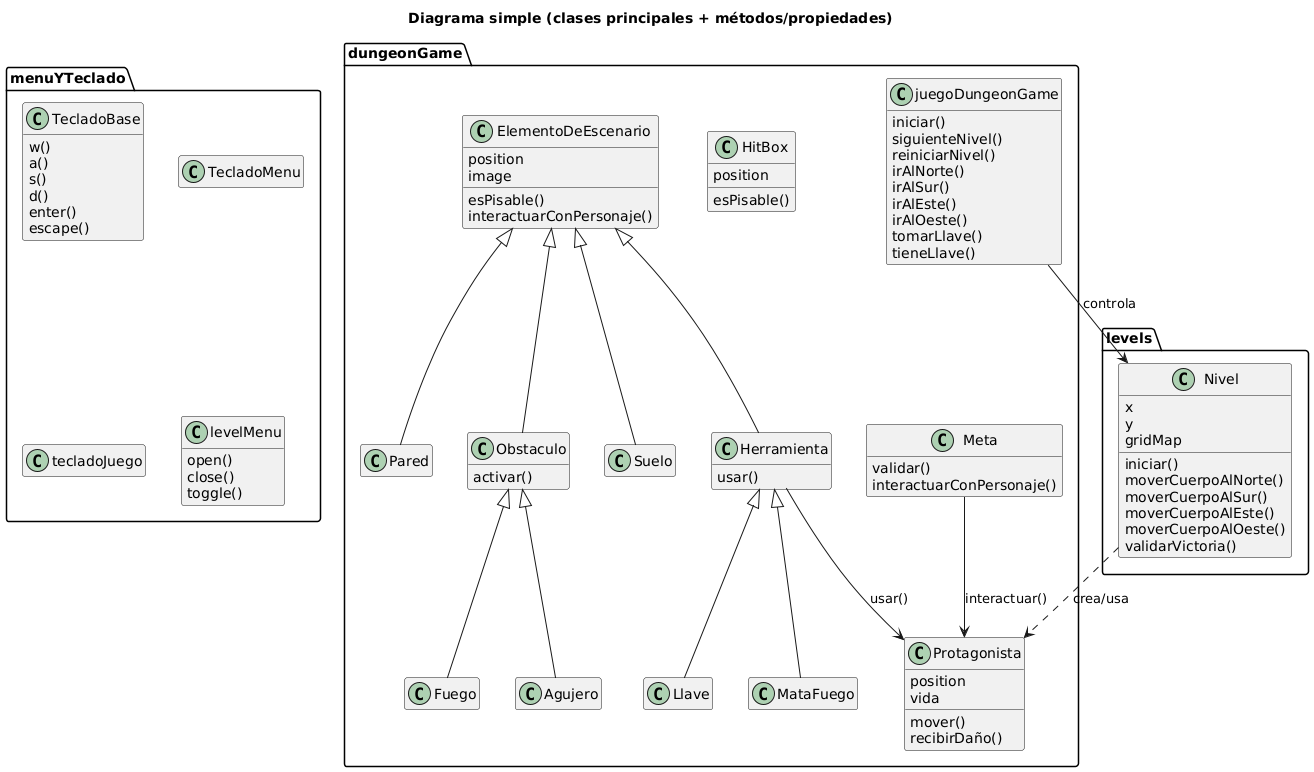

The diagram above was rendered by PlantUML. Its source (embedded in the PNG):
@startuml
title Diagrama simple (clases principales + métodos/propiedades)
skinparam classAttributeIconSize 0
hide empty members

package "dungeonGame" {
  class juegoDungeonGame {
    iniciar()
    siguienteNivel()
    reiniciarNivel()
    irAlNorte()
    irAlSur()
    irAlEste()
    irAlOeste()
    tomarLlave()
    tieneLlave()
  }

  class Protagonista {
    position
    vida
    mover()
    recibirDaño()
  }

  class HitBox {
    position
    esPisable()
  }

  class ElementoDeEscenario {
    position
    image
    esPisable()
    interactuarConPersonaje()
  }

  class Suelo
  class Pared

  class Obstaculo {
    activar()
  }

  class Agujero
  class Fuego

  class Herramienta {
    usar()
  }

  class Llave
  class MataFuego

  class Meta {
    validar()
    interactuarConPersonaje()
  }
}

package "levels" {
  class Nivel {
    x
    y
    gridMap
    iniciar()
    moverCuerpoAlNorte()
    moverCuerpoAlSur()
    moverCuerpoAlEste()
    moverCuerpoAlOeste()
    validarVictoria()
  }
}

package "menuYTeclado" {
  class TecladoBase {
    w()
    a()
    s()
    d()
    enter()
    escape()
  }

  class TecladoMenu
  class tecladoJuego

  class levelMenu {
    open()
    close()
    toggle()
  }
}

' Herencias principales
ElementoDeEscenario <|-- Suelo
ElementoDeEscenario <|-- Pared
ElementoDeEscenario <|-- Obstaculo
Obstaculo <|-- Agujero
Obstaculo <|-- Fuego
ElementoDeEscenario <|-- Herramienta
Herramienta <|-- Llave
Herramienta <|-- MataFuego

' Relaciones básicas
juegoDungeonGame --> Nivel : controla
Nivel ..> Protagonista : crea/usa
Meta --> Protagonista : interactuar()
Herramienta --> Protagonista : usar()
@enduml